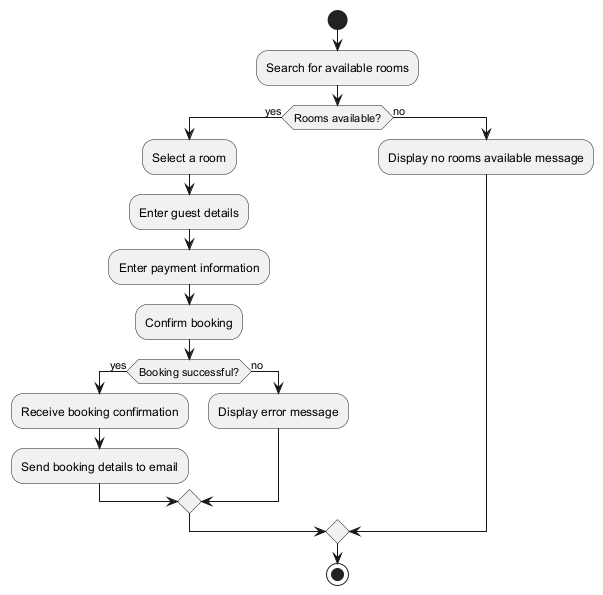

The diagram above was rendered by PlantUML. Its source (embedded in the PNG):
@startuml
|User|
start
:Search for available rooms;
if (Rooms available?) then (yes)
    :Select a room;
    :Enter guest details;
    :Enter payment information;
    :Confirm booking;
    if (Booking successful?) then (yes)
        :Receive booking confirmation;
        :Send booking details to email;
    else (no)
        :Display error message;
    endif
else (no)
    :Display no rooms available message;
endif
stop
@enduml